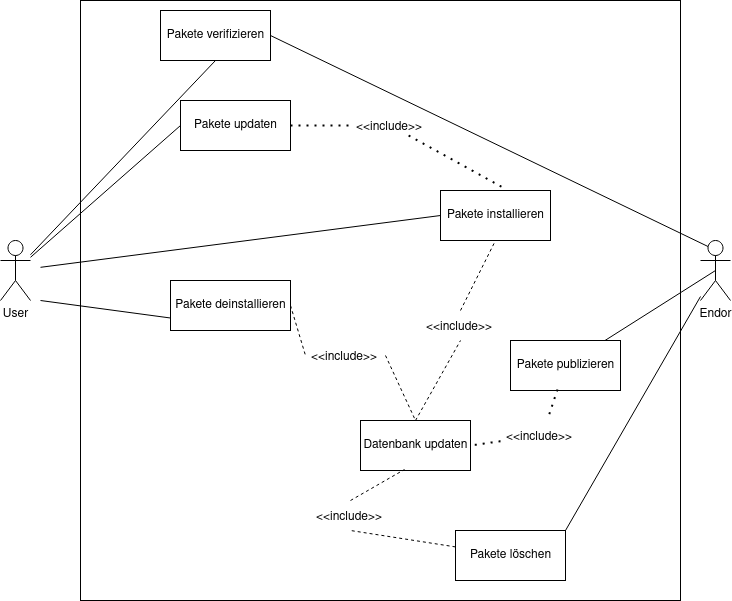

The diagram above was exported from draw.io. Its source (the exported page's mxGraphModel, read from the mxfile embedded in the PNG):
<mxGraphModel dx="1422" dy="787" grid="1" gridSize="10" guides="1" tooltips="1" connect="1" arrows="1" fold="1" page="1" pageScale="1" pageWidth="850" pageHeight="1100" math="0" shadow="0">
  <root>
    <mxCell id="0" />
    <mxCell id="1" parent="0" />
    <mxCell id="6t1F6yfLSMchGQrHx36t-5" value="" style="whiteSpace=wrap;html=1;aspect=fixed;" vertex="1" parent="1">
      <mxGeometry x="120" y="40" width="600" height="600" as="geometry" />
    </mxCell>
    <mxCell id="6t1F6yfLSMchGQrHx36t-6" value="&lt;div&gt;User&lt;/div&gt;&lt;div&gt;&lt;br&gt;&lt;/div&gt;" style="shape=umlActor;verticalLabelPosition=bottom;verticalAlign=top;html=1;" vertex="1" parent="1">
      <mxGeometry x="40" y="280" width="30" height="60" as="geometry" />
    </mxCell>
    <mxCell id="6t1F6yfLSMchGQrHx36t-7" value="&lt;div&gt;Endor&lt;/div&gt;" style="shape=umlActor;verticalLabelPosition=bottom;verticalAlign=top;html=1;" vertex="1" parent="1">
      <mxGeometry x="740" y="280" width="30" height="60" as="geometry" />
    </mxCell>
    <mxCell id="6t1F6yfLSMchGQrHx36t-21" value="Pakete verifizieren" style="html=1;" vertex="1" parent="1">
      <mxGeometry x="200" y="50" width="110" height="50" as="geometry" />
    </mxCell>
    <mxCell id="6t1F6yfLSMchGQrHx36t-23" value="Datenbank updaten" style="html=1;" vertex="1" parent="1">
      <mxGeometry x="400" y="460" width="110" height="50" as="geometry" />
    </mxCell>
    <mxCell id="6t1F6yfLSMchGQrHx36t-24" value="&lt;div&gt;Pakete deinstallieren&lt;/div&gt;" style="html=1;" vertex="1" parent="1">
      <mxGeometry x="210" y="320" width="120" height="50" as="geometry" />
    </mxCell>
    <mxCell id="6t1F6yfLSMchGQrHx36t-25" value="Pakete installieren" style="html=1;" vertex="1" parent="1">
      <mxGeometry x="480" y="230" width="110" height="50" as="geometry" />
    </mxCell>
    <mxCell id="6t1F6yfLSMchGQrHx36t-26" value="Pakete updaten" style="html=1;" vertex="1" parent="1">
      <mxGeometry x="220" y="140" width="110" height="50" as="geometry" />
    </mxCell>
    <mxCell id="6t1F6yfLSMchGQrHx36t-27" value="" style="endArrow=none;dashed=1;html=1;rounded=0;exitX=0.5;exitY=0;exitDx=0;exitDy=0;entryX=0.5;entryY=1;entryDx=0;entryDy=0;startArrow=none;" edge="1" parent="1" source="6t1F6yfLSMchGQrHx36t-28" target="6t1F6yfLSMchGQrHx36t-25">
      <mxGeometry width="50" height="50" relative="1" as="geometry">
        <mxPoint x="400" y="390" as="sourcePoint" />
        <mxPoint x="450" y="340" as="targetPoint" />
      </mxGeometry>
    </mxCell>
    <mxCell id="6t1F6yfLSMchGQrHx36t-29" value="" style="endArrow=none;dashed=1;html=1;rounded=0;exitX=1;exitY=0.5;exitDx=0;exitDy=0;entryX=0.5;entryY=0;entryDx=0;entryDy=0;startArrow=none;" edge="1" parent="1" source="6t1F6yfLSMchGQrHx36t-31" target="6t1F6yfLSMchGQrHx36t-23">
      <mxGeometry width="50" height="50" relative="1" as="geometry">
        <mxPoint x="270" y="330" as="sourcePoint" />
        <mxPoint x="270" y="180" as="targetPoint" />
      </mxGeometry>
    </mxCell>
    <mxCell id="6t1F6yfLSMchGQrHx36t-31" value="&lt;&lt;include&gt;&gt;" style="text;strokeColor=none;fillColor=none;align=left;verticalAlign=middle;spacingLeft=4;spacingRight=4;overflow=hidden;points=[[0,0.5],[1,0.5]];portConstraint=eastwest;rotatable=0;" vertex="1" parent="1">
      <mxGeometry x="345" y="380" width="80" height="30" as="geometry" />
    </mxCell>
    <mxCell id="6t1F6yfLSMchGQrHx36t-32" value="" style="endArrow=none;dashed=1;html=1;rounded=0;exitX=1;exitY=0.5;exitDx=0;exitDy=0;entryX=0;entryY=0.5;entryDx=0;entryDy=0;" edge="1" parent="1" source="6t1F6yfLSMchGQrHx36t-24" target="6t1F6yfLSMchGQrHx36t-31">
      <mxGeometry width="50" height="50" relative="1" as="geometry">
        <mxPoint x="330" y="345" as="sourcePoint" />
        <mxPoint x="480" y="455" as="targetPoint" />
      </mxGeometry>
    </mxCell>
    <mxCell id="6t1F6yfLSMchGQrHx36t-28" value="&lt;&lt;include&gt;&gt;" style="text;strokeColor=none;fillColor=none;align=left;verticalAlign=middle;spacingLeft=4;spacingRight=4;overflow=hidden;points=[[0,0.5],[1,0.5]];portConstraint=eastwest;rotatable=0;" vertex="1" parent="1">
      <mxGeometry x="460" y="350" width="80" height="30" as="geometry" />
    </mxCell>
    <mxCell id="6t1F6yfLSMchGQrHx36t-33" value="" style="endArrow=none;dashed=1;html=1;rounded=0;exitX=0.5;exitY=0;exitDx=0;exitDy=0;entryX=0.5;entryY=1;entryDx=0;entryDy=0;" edge="1" parent="1" source="6t1F6yfLSMchGQrHx36t-23" target="6t1F6yfLSMchGQrHx36t-28">
      <mxGeometry width="50" height="50" relative="1" as="geometry">
        <mxPoint x="535" y="430" as="sourcePoint" />
        <mxPoint x="535" y="280" as="targetPoint" />
      </mxGeometry>
    </mxCell>
    <mxCell id="6t1F6yfLSMchGQrHx36t-36" value="" style="endArrow=none;dashed=1;html=1;dashPattern=1 3;strokeWidth=2;rounded=0;entryX=0.6;entryY=-0.02;entryDx=0;entryDy=0;entryPerimeter=0;startArrow=none;" edge="1" parent="1" source="6t1F6yfLSMchGQrHx36t-30" target="6t1F6yfLSMchGQrHx36t-25">
      <mxGeometry width="50" height="50" relative="1" as="geometry">
        <mxPoint x="430" y="160" as="sourcePoint" />
        <mxPoint x="480" y="110" as="targetPoint" />
      </mxGeometry>
    </mxCell>
    <mxCell id="6t1F6yfLSMchGQrHx36t-30" value="&lt;&lt;include&gt;&gt;" style="text;strokeColor=none;fillColor=none;align=left;verticalAlign=middle;spacingLeft=4;spacingRight=4;overflow=hidden;points=[[0,0.5],[1,0.5]];portConstraint=eastwest;rotatable=0;" vertex="1" parent="1">
      <mxGeometry x="390" y="155" width="80" height="20" as="geometry" />
    </mxCell>
    <mxCell id="6t1F6yfLSMchGQrHx36t-38" value="" style="endArrow=none;dashed=1;html=1;dashPattern=1 3;strokeWidth=2;rounded=0;entryX=0;entryY=0.5;entryDx=0;entryDy=0;exitX=1;exitY=0.5;exitDx=0;exitDy=0;" edge="1" parent="1" source="6t1F6yfLSMchGQrHx36t-26" target="6t1F6yfLSMchGQrHx36t-30">
      <mxGeometry width="50" height="50" relative="1" as="geometry">
        <mxPoint x="330" y="165" as="sourcePoint" />
        <mxPoint x="546" y="229" as="targetPoint" />
      </mxGeometry>
    </mxCell>
    <mxCell id="6t1F6yfLSMchGQrHx36t-43" value="" style="endArrow=none;html=1;rounded=0;entryX=0;entryY=0.5;entryDx=0;entryDy=0;" edge="1" parent="1" source="6t1F6yfLSMchGQrHx36t-6" target="6t1F6yfLSMchGQrHx36t-26">
      <mxGeometry width="50" height="50" relative="1" as="geometry">
        <mxPoint x="400" y="390" as="sourcePoint" />
        <mxPoint x="450" y="340" as="targetPoint" />
      </mxGeometry>
    </mxCell>
    <mxCell id="6t1F6yfLSMchGQrHx36t-44" value="" style="endArrow=none;html=1;rounded=0;entryX=0;entryY=0.5;entryDx=0;entryDy=0;" edge="1" parent="1" target="6t1F6yfLSMchGQrHx36t-25">
      <mxGeometry width="50" height="50" relative="1" as="geometry">
        <mxPoint x="80" y="306.81818181818176" as="sourcePoint" />
        <mxPoint x="230" y="175" as="targetPoint" />
      </mxGeometry>
    </mxCell>
    <mxCell id="6t1F6yfLSMchGQrHx36t-45" value="" style="endArrow=none;html=1;rounded=0;exitX=0;exitY=0.75;exitDx=0;exitDy=0;" edge="1" parent="1" source="6t1F6yfLSMchGQrHx36t-24">
      <mxGeometry width="50" height="50" relative="1" as="geometry">
        <mxPoint x="340" y="740" as="sourcePoint" />
        <mxPoint x="80" y="340" as="targetPoint" />
      </mxGeometry>
    </mxCell>
    <mxCell id="6t1F6yfLSMchGQrHx36t-49" value="&lt;div&gt;Pakete löschen&lt;/div&gt;" style="html=1;" vertex="1" parent="1">
      <mxGeometry x="495" y="570" width="110" height="50" as="geometry" />
    </mxCell>
    <mxCell id="6t1F6yfLSMchGQrHx36t-50" value="" style="endArrow=none;dashed=1;html=1;rounded=0;exitX=0.5;exitY=0;exitDx=0;exitDy=0;startArrow=none;entryX=0.4;entryY=0.98;entryDx=0;entryDy=0;entryPerimeter=0;" edge="1" parent="1" source="6t1F6yfLSMchGQrHx36t-51" target="6t1F6yfLSMchGQrHx36t-23">
      <mxGeometry width="50" height="50" relative="1" as="geometry">
        <mxPoint x="400" y="560" as="sourcePoint" />
        <mxPoint x="535" y="470" as="targetPoint" />
      </mxGeometry>
    </mxCell>
    <mxCell id="6t1F6yfLSMchGQrHx36t-51" value="&lt;&lt;include&gt;&gt;" style="text;strokeColor=none;fillColor=none;align=left;verticalAlign=middle;spacingLeft=4;spacingRight=4;overflow=hidden;points=[[0,0.5],[1,0.5]];portConstraint=eastwest;rotatable=0;" vertex="1" parent="1">
      <mxGeometry x="350" y="540" width="80" height="30" as="geometry" />
    </mxCell>
    <mxCell id="6t1F6yfLSMchGQrHx36t-52" value="" style="endArrow=none;dashed=1;html=1;rounded=0;entryX=0.5;entryY=1;entryDx=0;entryDy=0;" edge="1" parent="1" target="6t1F6yfLSMchGQrHx36t-51" source="6t1F6yfLSMchGQrHx36t-49">
      <mxGeometry width="50" height="50" relative="1" as="geometry">
        <mxPoint x="535" y="580" as="sourcePoint" />
        <mxPoint x="535" y="450" as="targetPoint" />
      </mxGeometry>
    </mxCell>
    <mxCell id="6t1F6yfLSMchGQrHx36t-58" value="" style="endArrow=none;html=1;rounded=0;exitX=1;exitY=0;exitDx=0;exitDy=0;" edge="1" parent="1" source="6t1F6yfLSMchGQrHx36t-49" target="6t1F6yfLSMchGQrHx36t-7">
      <mxGeometry width="50" height="50" relative="1" as="geometry">
        <mxPoint x="400" y="390" as="sourcePoint" />
        <mxPoint x="450" y="340" as="targetPoint" />
      </mxGeometry>
    </mxCell>
    <mxCell id="6t1F6yfLSMchGQrHx36t-61" value="" style="endArrow=none;html=1;rounded=0;entryX=0.5;entryY=1;entryDx=0;entryDy=0;" edge="1" parent="1" source="6t1F6yfLSMchGQrHx36t-6" target="6t1F6yfLSMchGQrHx36t-21">
      <mxGeometry width="50" height="50" relative="1" as="geometry">
        <mxPoint x="400" y="390" as="sourcePoint" />
        <mxPoint x="450" y="340" as="targetPoint" />
      </mxGeometry>
    </mxCell>
    <mxCell id="6t1F6yfLSMchGQrHx36t-62" value="" style="endArrow=none;html=1;rounded=0;entryX=0.25;entryY=0.1;entryDx=0;entryDy=0;entryPerimeter=0;exitX=1;exitY=0.5;exitDx=0;exitDy=0;" edge="1" parent="1" source="6t1F6yfLSMchGQrHx36t-21" target="6t1F6yfLSMchGQrHx36t-7">
      <mxGeometry width="50" height="50" relative="1" as="geometry">
        <mxPoint x="400" y="390" as="sourcePoint" />
        <mxPoint x="450" y="340" as="targetPoint" />
      </mxGeometry>
    </mxCell>
    <mxCell id="6t1F6yfLSMchGQrHx36t-63" value="Pakete publizieren" style="html=1;" vertex="1" parent="1">
      <mxGeometry x="550" y="380" width="110" height="50" as="geometry" />
    </mxCell>
    <mxCell id="6t1F6yfLSMchGQrHx36t-64" value="" style="endArrow=none;html=1;rounded=0;entryX=0.5;entryY=0.5;entryDx=0;entryDy=0;entryPerimeter=0;" edge="1" parent="1" source="6t1F6yfLSMchGQrHx36t-63" target="6t1F6yfLSMchGQrHx36t-7">
      <mxGeometry width="50" height="50" relative="1" as="geometry">
        <mxPoint x="400" y="390" as="sourcePoint" />
        <mxPoint x="450" y="340" as="targetPoint" />
      </mxGeometry>
    </mxCell>
    <mxCell id="6t1F6yfLSMchGQrHx36t-66" value="" style="endArrow=none;dashed=1;html=1;dashPattern=1 3;strokeWidth=2;rounded=0;entryX=1;entryY=0.5;entryDx=0;entryDy=0;startArrow=none;" edge="1" parent="1" source="6t1F6yfLSMchGQrHx36t-67" target="6t1F6yfLSMchGQrHx36t-23">
      <mxGeometry width="50" height="50" relative="1" as="geometry">
        <mxPoint x="400" y="390" as="sourcePoint" />
        <mxPoint x="450" y="340" as="targetPoint" />
      </mxGeometry>
    </mxCell>
    <mxCell id="6t1F6yfLSMchGQrHx36t-67" value="&lt;&lt;include&gt;&gt;" style="text;strokeColor=none;fillColor=none;align=left;verticalAlign=middle;spacingLeft=4;spacingRight=4;overflow=hidden;points=[[0,0.5],[1,0.5]];portConstraint=eastwest;rotatable=0;" vertex="1" parent="1">
      <mxGeometry x="540" y="460" width="80" height="30" as="geometry" />
    </mxCell>
    <mxCell id="6t1F6yfLSMchGQrHx36t-68" value="" style="endArrow=none;dashed=1;html=1;dashPattern=1 3;strokeWidth=2;rounded=0;entryX=0.588;entryY=-0.033;entryDx=0;entryDy=0;exitX=0.427;exitY=0.98;exitDx=0;exitDy=0;exitPerimeter=0;entryPerimeter=0;" edge="1" parent="1" source="6t1F6yfLSMchGQrHx36t-63" target="6t1F6yfLSMchGQrHx36t-67">
      <mxGeometry width="50" height="50" relative="1" as="geometry">
        <mxPoint x="596.97" y="459" as="sourcePoint" />
        <mxPoint x="510" y="485" as="targetPoint" />
      </mxGeometry>
    </mxCell>
  </root>
</mxGraphModel>